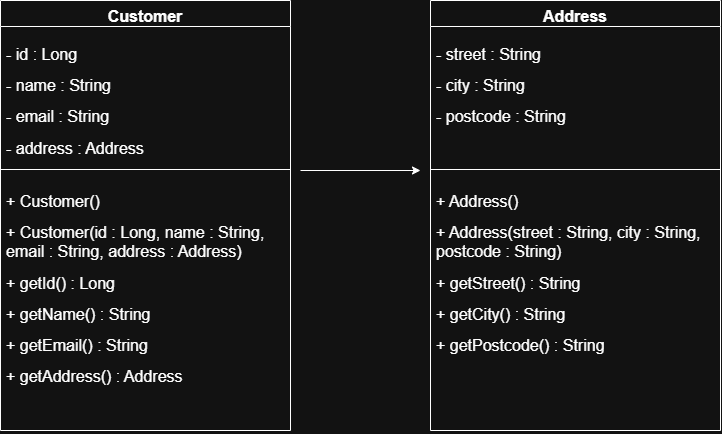

The diagram above was exported from draw.io. Its source (the exported page's mxGraphModel, read from the mxfile embedded in the PNG):
<mxGraphModel dx="1030" dy="608" grid="1" gridSize="10" guides="1" tooltips="1" connect="1" arrows="1" fold="1" page="1" pageScale="1" pageWidth="850" pageHeight="1100" math="0" shadow="0">
  <root>
    <mxCell id="0" />
    <mxCell id="1" parent="0" />
    <mxCell id="GXJ2-9vcXCzAwZ256JOc-1" parent="1" style="swimlane;fontStyle=1;align=center;verticalAlign=top;childLayout=stackLayout;horizontal=1;startSize=26;horizontalStack=0;resizeParent=1;resizeParentMax=0;resizeLast=0;collapsible=1;marginBottom=0;whiteSpace=wrap;html=1;" value="&lt;font style=&quot;font-size: 16px;&quot;&gt;Customer&lt;/font&gt;" vertex="1">
      <mxGeometry height="430" width="290" x="30" y="140" as="geometry" />
    </mxCell>
    <mxCell id="GXJ2-9vcXCzAwZ256JOc-2" parent="GXJ2-9vcXCzAwZ256JOc-1" style="text;strokeColor=none;fillColor=none;align=left;verticalAlign=top;spacingLeft=4;spacingRight=4;overflow=hidden;rotatable=0;points=[[0,0.5],[1,0.5]];portConstraint=eastwest;whiteSpace=wrap;html=1;" value="&lt;p&gt;&lt;font style=&quot;font-size: 16px;&quot;&gt;- id : Long&lt;/font&gt;&lt;/p&gt;&lt;p&gt;&lt;font style=&quot;font-size: 16px;&quot;&gt;- name : String&lt;/font&gt;&lt;/p&gt;&lt;p&gt;&lt;font style=&quot;font-size: 16px;&quot;&gt;- email : String&lt;/font&gt;&lt;/p&gt;&lt;p&gt;&lt;font style=&quot;font-size: 16px;&quot;&gt;- address : Address&lt;/font&gt;&lt;/p&gt;" vertex="1">
      <mxGeometry height="139" width="290" y="26" as="geometry" />
    </mxCell>
    <mxCell id="GXJ2-9vcXCzAwZ256JOc-3" parent="GXJ2-9vcXCzAwZ256JOc-1" style="line;strokeWidth=1;fillColor=none;align=left;verticalAlign=middle;spacingTop=-1;spacingLeft=3;spacingRight=3;rotatable=0;labelPosition=right;points=[];portConstraint=eastwest;strokeColor=inherit;" value="" vertex="1">
      <mxGeometry height="8" width="290" y="165" as="geometry" />
    </mxCell>
    <mxCell id="GXJ2-9vcXCzAwZ256JOc-4" parent="GXJ2-9vcXCzAwZ256JOc-1" style="text;strokeColor=none;fillColor=none;align=left;verticalAlign=top;spacingLeft=4;spacingRight=4;overflow=hidden;rotatable=0;points=[[0,0.5],[1,0.5]];portConstraint=eastwest;whiteSpace=wrap;html=1;" value="&lt;div&gt;&lt;p&gt;&lt;font style=&quot;font-size: 16px;&quot;&gt;+ Customer()&lt;/font&gt;&lt;/p&gt;&lt;p&gt;&lt;font style=&quot;font-size: 16px;&quot;&gt;+ Customer(id : Long, name : String, email : String, address : Address)&lt;/font&gt;&lt;/p&gt;&lt;p&gt;&lt;font style=&quot;font-size: 16px;&quot;&gt;+ getId() : Long&lt;/font&gt;&lt;/p&gt;&lt;p&gt;&lt;font style=&quot;font-size: 16px;&quot;&gt;+ getName() : String&lt;/font&gt;&lt;/p&gt;&lt;p&gt;&lt;font style=&quot;font-size: 16px;&quot;&gt;+ getEmail() : String&lt;/font&gt;&lt;/p&gt;&lt;p&gt;&lt;font style=&quot;font-size: 16px;&quot;&gt;+ getAddress() : Address&lt;/font&gt;&lt;/p&gt;&lt;/div&gt;&lt;p&gt;&lt;/p&gt;" vertex="1">
      <mxGeometry height="257" width="290" y="173" as="geometry" />
    </mxCell>
    <mxCell id="GXJ2-9vcXCzAwZ256JOc-6" parent="1" style="swimlane;fontStyle=1;align=center;verticalAlign=top;childLayout=stackLayout;horizontal=1;startSize=26;horizontalStack=0;resizeParent=1;resizeParentMax=0;resizeLast=0;collapsible=1;marginBottom=0;whiteSpace=wrap;html=1;" value="&lt;font style=&quot;font-size: 16px;&quot;&gt;Address&lt;/font&gt;" vertex="1">
      <mxGeometry height="430" width="290" x="460" y="140" as="geometry" />
    </mxCell>
    <mxCell id="GXJ2-9vcXCzAwZ256JOc-7" parent="GXJ2-9vcXCzAwZ256JOc-6" style="text;strokeColor=none;fillColor=none;align=left;verticalAlign=top;spacingLeft=4;spacingRight=4;overflow=hidden;rotatable=0;points=[[0,0.5],[1,0.5]];portConstraint=eastwest;whiteSpace=wrap;html=1;" value="&lt;p&gt;&lt;font style=&quot;font-size: 16px;&quot;&gt;- street : String&lt;/font&gt;&lt;/p&gt;&lt;p&gt;&lt;font style=&quot;font-size: 16px;&quot;&gt;- city : String&lt;/font&gt;&lt;/p&gt;&lt;p&gt;&lt;font style=&quot;font-size: 16px;&quot;&gt;- postcode : String&lt;/font&gt;&lt;/p&gt;" vertex="1">
      <mxGeometry height="139" width="290" y="26" as="geometry" />
    </mxCell>
    <mxCell id="GXJ2-9vcXCzAwZ256JOc-8" parent="GXJ2-9vcXCzAwZ256JOc-6" style="line;strokeWidth=1;fillColor=none;align=left;verticalAlign=middle;spacingTop=-1;spacingLeft=3;spacingRight=3;rotatable=0;labelPosition=right;points=[];portConstraint=eastwest;strokeColor=inherit;" value="" vertex="1">
      <mxGeometry height="8" width="290" y="165" as="geometry" />
    </mxCell>
    <mxCell id="GXJ2-9vcXCzAwZ256JOc-9" parent="GXJ2-9vcXCzAwZ256JOc-6" style="text;strokeColor=none;fillColor=none;align=left;verticalAlign=top;spacingLeft=4;spacingRight=4;overflow=hidden;rotatable=0;points=[[0,0.5],[1,0.5]];portConstraint=eastwest;whiteSpace=wrap;html=1;" value="&lt;div&gt;&lt;p&gt;&lt;font style=&quot;font-size: 16px;&quot;&gt;+ Address()&lt;/font&gt;&lt;/p&gt;&lt;p&gt;&lt;font style=&quot;font-size: 16px;&quot;&gt;+ Address(street : String, city : String, postcode : String)&lt;/font&gt;&lt;/p&gt;&lt;p&gt;&lt;font style=&quot;font-size: 16px;&quot;&gt;+ getStreet() : String&lt;/font&gt;&lt;/p&gt;&lt;p&gt;&lt;font style=&quot;font-size: 16px;&quot;&gt;+ getCity() : String&lt;/font&gt;&lt;/p&gt;&lt;p&gt;&lt;font style=&quot;font-size: 16px;&quot;&gt;+ getPostcode() : String&lt;/font&gt;&lt;/p&gt;&lt;/div&gt;&lt;p&gt;&lt;/p&gt;" vertex="1">
      <mxGeometry height="257" width="290" y="173" as="geometry" />
    </mxCell>
    <mxCell id="GXJ2-9vcXCzAwZ256JOc-10" edge="1" parent="1" style="endArrow=classic;html=1;rounded=0;" value="">
      <mxGeometry height="50" relative="1" width="50" as="geometry">
        <mxPoint x="330" y="310" as="sourcePoint" />
        <mxPoint x="450" y="310" as="targetPoint" />
      </mxGeometry>
    </mxCell>
  </root>
</mxGraphModel>